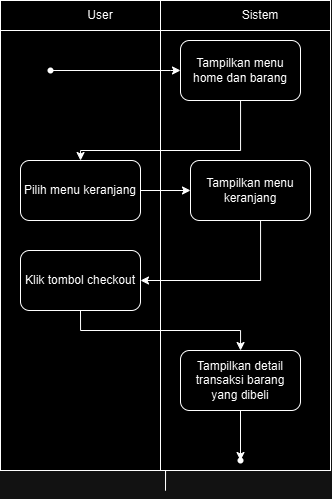

The diagram above was exported from draw.io. Its source (the exported page's mxGraphModel, read from the mxfile embedded in the PNG):
<mxGraphModel dx="461" dy="548" grid="1" gridSize="10" guides="1" tooltips="1" connect="1" arrows="1" fold="1" page="1" pageScale="1" pageWidth="850" pageHeight="1100" math="0" shadow="0">
  <root>
    <mxCell id="0" />
    <mxCell id="1" parent="0" />
    <mxCell id="W-qje9pHvHF8y2giSTq0-50" style="edgeStyle=orthogonalEdgeStyle;rounded=0;orthogonalLoop=1;jettySize=auto;html=1;exitX=0.5;exitY=1;exitDx=0;exitDy=0;" edge="1" parent="1" source="W-qje9pHvHF8y2giSTq0-3">
      <mxGeometry relative="1" as="geometry">
        <mxPoint x="475.47058823529414" y="570" as="targetPoint" />
      </mxGeometry>
    </mxCell>
    <mxCell id="W-qje9pHvHF8y2giSTq0-3" value="" style="shape=internalStorage;whiteSpace=wrap;html=1;backgroundOutline=1;dx=160;dy=30;" vertex="1" parent="1">
      <mxGeometry x="310" y="200" width="330" height="470" as="geometry" />
    </mxCell>
    <mxCell id="W-qje9pHvHF8y2giSTq0-6" value="User" style="text;html=1;align=center;verticalAlign=middle;whiteSpace=wrap;rounded=0;" vertex="1" parent="1">
      <mxGeometry x="380" y="200" width="60" height="30" as="geometry" />
    </mxCell>
    <mxCell id="W-qje9pHvHF8y2giSTq0-7" value="Sistem" style="text;html=1;align=center;verticalAlign=middle;whiteSpace=wrap;rounded=0;" vertex="1" parent="1">
      <mxGeometry x="540" y="200" width="60" height="30" as="geometry" />
    </mxCell>
    <mxCell id="W-qje9pHvHF8y2giSTq0-8" value="" style="shape=waypoint;sketch=0;fillStyle=solid;size=6;pointerEvents=1;points=[];fillColor=none;resizable=0;rotatable=0;perimeter=centerPerimeter;snapToPoint=1;" vertex="1" parent="1">
      <mxGeometry x="350" y="260" width="20" height="20" as="geometry" />
    </mxCell>
    <mxCell id="W-qje9pHvHF8y2giSTq0-41" value="" style="edgeStyle=orthogonalEdgeStyle;rounded=0;orthogonalLoop=1;jettySize=auto;html=1;exitX=0.823;exitY=0.678;exitDx=0;exitDy=0;exitPerimeter=0;" edge="1" parent="1" source="W-qje9pHvHF8y2giSTq0-8" target="W-qje9pHvHF8y2giSTq0-40">
      <mxGeometry relative="1" as="geometry">
        <mxPoint x="450" y="310" as="sourcePoint" />
        <Array as="points">
          <mxPoint x="480" y="270" />
          <mxPoint x="480" y="270" />
        </Array>
      </mxGeometry>
    </mxCell>
    <mxCell id="W-qje9pHvHF8y2giSTq0-43" value="" style="edgeStyle=orthogonalEdgeStyle;rounded=0;orthogonalLoop=1;jettySize=auto;html=1;" edge="1" parent="1" source="W-qje9pHvHF8y2giSTq0-40" target="W-qje9pHvHF8y2giSTq0-42">
      <mxGeometry relative="1" as="geometry">
        <Array as="points">
          <mxPoint x="550" y="350" />
          <mxPoint x="390" y="350" />
        </Array>
      </mxGeometry>
    </mxCell>
    <mxCell id="W-qje9pHvHF8y2giSTq0-40" value="Tampilkan menu home dan barang" style="whiteSpace=wrap;html=1;fillColor=none;rounded=1;sketch=0;fillStyle=solid;pointerEvents=1;resizable=0;" vertex="1" parent="1">
      <mxGeometry x="490" y="240" width="120" height="60" as="geometry" />
    </mxCell>
    <mxCell id="W-qje9pHvHF8y2giSTq0-45" value="" style="edgeStyle=orthogonalEdgeStyle;rounded=0;orthogonalLoop=1;jettySize=auto;html=1;" edge="1" parent="1" source="W-qje9pHvHF8y2giSTq0-42" target="W-qje9pHvHF8y2giSTq0-44">
      <mxGeometry relative="1" as="geometry" />
    </mxCell>
    <mxCell id="W-qje9pHvHF8y2giSTq0-42" value="Pilih menu keranjang" style="rounded=1;whiteSpace=wrap;html=1;fillColor=none;sketch=0;fillStyle=solid;pointerEvents=1;resizable=0;" vertex="1" parent="1">
      <mxGeometry x="330" y="360" width="120" height="60" as="geometry" />
    </mxCell>
    <mxCell id="W-qje9pHvHF8y2giSTq0-47" value="" style="edgeStyle=orthogonalEdgeStyle;rounded=0;orthogonalLoop=1;jettySize=auto;html=1;" edge="1" parent="1" source="W-qje9pHvHF8y2giSTq0-44" target="W-qje9pHvHF8y2giSTq0-48">
      <mxGeometry relative="1" as="geometry">
        <Array as="points">
          <mxPoint x="570" y="480" />
        </Array>
      </mxGeometry>
    </mxCell>
    <mxCell id="W-qje9pHvHF8y2giSTq0-44" value="Tampilkan menu keranjang" style="rounded=1;whiteSpace=wrap;html=1;fillColor=none;sketch=0;fillStyle=solid;pointerEvents=1;resizable=0;" vertex="1" parent="1">
      <mxGeometry x="500" y="360" width="120" height="60" as="geometry" />
    </mxCell>
    <mxCell id="W-qje9pHvHF8y2giSTq0-49" style="edgeStyle=orthogonalEdgeStyle;rounded=0;orthogonalLoop=1;jettySize=auto;html=1;exitX=0.5;exitY=1;exitDx=0;exitDy=0;" edge="1" parent="1" source="W-qje9pHvHF8y2giSTq0-48" target="W-qje9pHvHF8y2giSTq0-51">
      <mxGeometry relative="1" as="geometry">
        <mxPoint x="390" y="540" as="targetPoint" />
      </mxGeometry>
    </mxCell>
    <mxCell id="W-qje9pHvHF8y2giSTq0-48" value="Klik tombol checkout" style="rounded=1;whiteSpace=wrap;html=1;fillColor=none;sketch=0;fillStyle=solid;pointerEvents=1;resizable=0;" vertex="1" parent="1">
      <mxGeometry x="330" y="450" width="120" height="60" as="geometry" />
    </mxCell>
    <mxCell id="W-qje9pHvHF8y2giSTq0-53" value="" style="edgeStyle=orthogonalEdgeStyle;rounded=0;orthogonalLoop=1;jettySize=auto;html=1;" edge="1" parent="1" source="W-qje9pHvHF8y2giSTq0-51" target="W-qje9pHvHF8y2giSTq0-52">
      <mxGeometry relative="1" as="geometry" />
    </mxCell>
    <mxCell id="W-qje9pHvHF8y2giSTq0-51" value="Tampilkan detail transaksi barang yang dibeli" style="rounded=1;whiteSpace=wrap;html=1;fillColor=none;sketch=0;fillStyle=solid;pointerEvents=1;resizable=0;" vertex="1" parent="1">
      <mxGeometry x="490" y="550" width="120" height="60" as="geometry" />
    </mxCell>
    <mxCell id="W-qje9pHvHF8y2giSTq0-52" value="" style="shape=waypoint;sketch=0;size=6;pointerEvents=1;points=[];fillColor=none;resizable=0;rotatable=0;perimeter=centerPerimeter;snapToPoint=1;rounded=1;fillStyle=solid;" vertex="1" parent="1">
      <mxGeometry x="540" y="650" width="20" height="20" as="geometry" />
    </mxCell>
  </root>
</mxGraphModel>